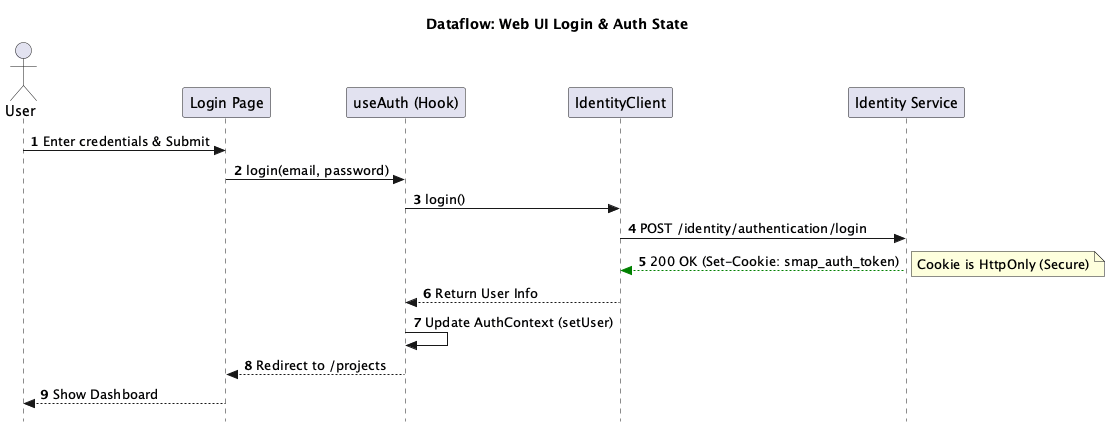

The diagram above was rendered by PlantUML. Its source (embedded in the PNG):
@startuml
title Dataflow: Web UI Login & Auth State

autonumber
skinparam Style strictuml

actor "User" as user
participant "Login Page" as page
participant "useAuth (Hook)" as hook
participant "IdentityClient" as client
participant "Identity Service" as api

user -> page : Enter credentials & Submit
page -> hook : login(email, password)
hook -> client : login()
client -> api : POST /identity/authentication/login

api --[#green]> client : 200 OK (Set-Cookie: smap_auth_token)
note right: Cookie is HttpOnly (Secure)

client --> hook : Return User Info
hook -> hook : Update AuthContext (setUser)
hook --> page : Redirect to /projects
page --> user : Show Dashboard
@enduml